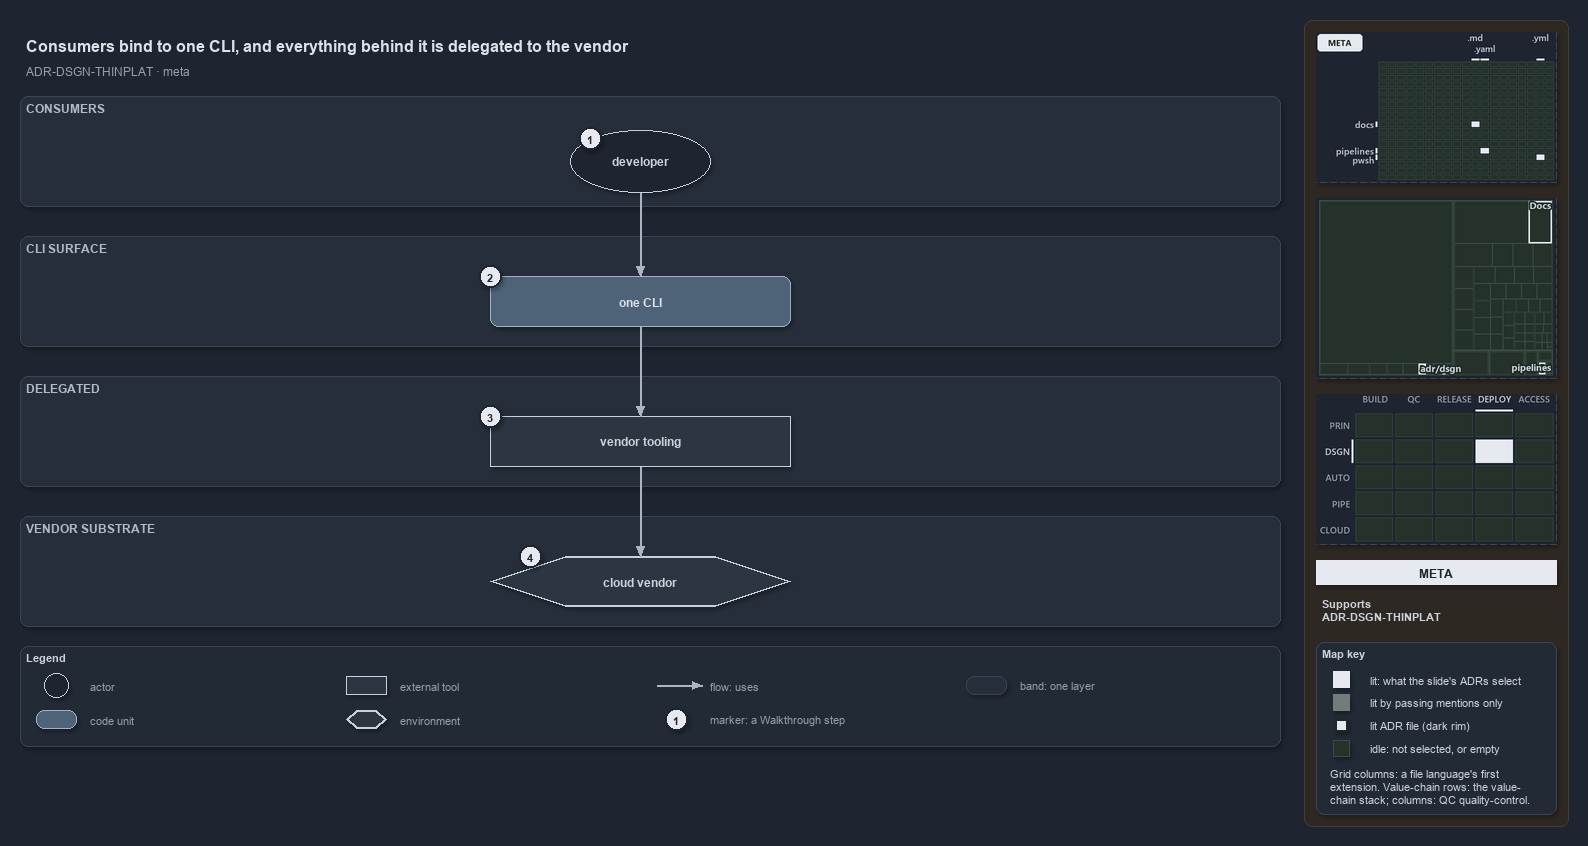

The diagram above was exported from draw.io. Its source (the exported page's mxGraphModel, read from the mxfile embedded in the PNG):
<mxGraphModel dx="1024" dy="768" grid="0" gridSize="10" guides="1" tooltips="1" connect="1" arrows="1" fold="1" page="1" pageScale="1" pageWidth="1572" pageHeight="750" background="#1E2430" math="0" shadow="1">
  <root>
    <mxCell id="0" />
    <mxCell id="1" parent="0" />
    <mxCell id="sidebar-bg" value="" style="rounded=1;arcSize=2;html=1;fillColor=#2E2823;strokeColor=#453C33;shadow=0;" vertex="1" parent="1">
      <mxGeometry x="1304" y="4" width="264" height="806" as="geometry" />
    </mxCell>
    <mxCell id="title" value="Consumers bind to one CLI, and everything behind it is delegated to the vendor" style="text;html=1;align=left;verticalAlign=middle;fontSize=16;fontStyle=1;fontColor=#DDE2E9;" vertex="1" parent="1">
      <mxGeometry x="20" y="14" width="1260" height="30" as="geometry" />
    </mxCell>
    <mxCell id="subtitle" value="ADR-DSGN-THINPLAT &amp;#183; meta" style="text;html=1;align=left;verticalAlign=middle;fontSize=12;fontColor=#949FAE;" vertex="1" parent="1">
      <mxGeometry x="20" y="44" width="1240" height="20" as="geometry" />
    </mxCell>
    <mxCell id="band-consumers" value="CONSUMERS" style="rounded=1;html=1;arcSize=3;fillColor=#262E3B;strokeColor=#3A4555;verticalAlign=top;align=left;spacingLeft=8;fontStyle=1;fontSize=12;fontColor=#B0BAC7;" vertex="1" parent="1">
      <mxGeometry x="20" y="80" width="1260" height="110" as="geometry" />
    </mxCell>
    <mxCell id="band-cli" value="CLI SURFACE" style="rounded=1;html=1;arcSize=3;fillColor=#262E3B;strokeColor=#3A4555;verticalAlign=top;align=left;spacingLeft=8;fontStyle=1;fontSize=12;fontColor=#B0BAC7;" vertex="1" parent="1">
      <mxGeometry x="20" y="220" width="1260" height="110" as="geometry" />
    </mxCell>
    <mxCell id="band-delegated" value="DELEGATED" style="rounded=1;html=1;arcSize=3;fillColor=#262E3B;strokeColor=#3A4555;verticalAlign=top;align=left;spacingLeft=8;fontStyle=1;fontSize=12;fontColor=#B0BAC7;" vertex="1" parent="1">
      <mxGeometry x="20" y="360" width="1260" height="110" as="geometry" />
    </mxCell>
    <mxCell id="band-vendor" value="VENDOR SUBSTRATE" style="rounded=1;html=1;arcSize=3;fillColor=#262E3B;strokeColor=#3A4555;verticalAlign=top;align=left;spacingLeft=8;fontStyle=1;fontSize=12;fontColor=#B0BAC7;" vertex="1" parent="1">
      <mxGeometry x="20" y="500" width="1260" height="110" as="geometry" />
    </mxCell>
    <mxCell id="a-developer" value="&lt;b&gt;developer&lt;/b&gt;" style="ellipse;whiteSpace=wrap;html=1;fillColor=#1E2430;strokeColor=#C7D0DB;fontSize=12;fontColor=#CDD3DC;" vertex="1" parent="1">
      <mxGeometry x="570" y="114" width="140" height="62" as="geometry" />
    </mxCell>
    <mxCell id="m-cli" value="&lt;b&gt;one CLI&lt;/b&gt;" style="rounded=1;whiteSpace=wrap;html=1;arcSize=20;fillColor=#4E6378;strokeColor=#9FB3C8;fontColor=#DDE2E9;fontSize=12;" vertex="1" parent="1">
      <mxGeometry x="490" y="260" width="300" height="50" as="geometry" />
    </mxCell>
    <mxCell id="x-vendor-tooling" value="&lt;b&gt;vendor tooling&lt;/b&gt;" style="rounded=0;whiteSpace=wrap;html=1;fillColor=#2C3542;strokeColor=#C7D0DB;fontSize=12;fontColor=#CDD3DC;" vertex="1" parent="1">
      <mxGeometry x="490" y="400" width="300" height="50" as="geometry" />
    </mxCell>
    <mxCell id="e-cloud" value="&lt;b&gt;cloud vendor&lt;/b&gt;" style="shape=hexagon;perimeter=hexagonPerimeter2;whiteSpace=wrap;html=1;fillColor=#2C3542;strokeColor=#C7D0DB;strokeWidth=2;fontColor=#CDD3DC;fontSize=12;" vertex="1" parent="1">
      <mxGeometry x="490" y="540" width="300" height="50" as="geometry" />
    </mxCell>
    <mxCell id="p-edge-developer-cli-a" value="" style="text;html=1;strokeColor=none;fillColor=none;" vertex="1" parent="1">
      <mxGeometry x="640" y="176" width="1" height="1" as="geometry" />
    </mxCell>
    <mxCell id="p-edge-developer-cli-b" value="" style="text;html=1;strokeColor=none;fillColor=none;" vertex="1" parent="1">
      <mxGeometry x="640" y="260" width="1" height="1" as="geometry" />
    </mxCell>
    <mxCell id="edge-developer-cli" value="" style="edgeStyle=orthogonalEdgeStyle;rounded=1;html=1;fontSize=10;endArrow=block;strokeColor=#AAB4C3;fontColor=#CDD3DC;shadow=0;" edge="1" parent="1" source="p-edge-developer-cli-a" target="p-edge-developer-cli-b">
      <mxGeometry relative="1" as="geometry" />
    </mxCell>
    <mxCell id="p-edge-cli-tooling-a" value="" style="text;html=1;strokeColor=none;fillColor=none;" vertex="1" parent="1">
      <mxGeometry x="640" y="310" width="1" height="1" as="geometry" />
    </mxCell>
    <mxCell id="p-edge-cli-tooling-b" value="" style="text;html=1;strokeColor=none;fillColor=none;" vertex="1" parent="1">
      <mxGeometry x="640" y="400" width="1" height="1" as="geometry" />
    </mxCell>
    <mxCell id="edge-cli-tooling" value="" style="edgeStyle=orthogonalEdgeStyle;rounded=1;html=1;fontSize=10;endArrow=block;strokeColor=#AAB4C3;fontColor=#CDD3DC;shadow=0;" edge="1" parent="1" source="p-edge-cli-tooling-a" target="p-edge-cli-tooling-b">
      <mxGeometry relative="1" as="geometry" />
    </mxCell>
    <mxCell id="p-edge-tooling-cloud-a" value="" style="text;html=1;strokeColor=none;fillColor=none;" vertex="1" parent="1">
      <mxGeometry x="640" y="450" width="1" height="1" as="geometry" />
    </mxCell>
    <mxCell id="p-edge-tooling-cloud-b" value="" style="text;html=1;strokeColor=none;fillColor=none;" vertex="1" parent="1">
      <mxGeometry x="640" y="540" width="1" height="1" as="geometry" />
    </mxCell>
    <mxCell id="edge-tooling-cloud" value="" style="edgeStyle=orthogonalEdgeStyle;rounded=1;html=1;fontSize=10;endArrow=block;strokeColor=#AAB4C3;fontColor=#CDD3DC;shadow=0;" edge="1" parent="1" source="p-edge-tooling-cloud-a" target="p-edge-tooling-cloud-b">
      <mxGeometry relative="1" as="geometry" />
    </mxCell>
    <mxCell id="mark-1" value="1" style="ellipse;html=1;fillColor=#E6EAF0;strokeColor=#1E2430;strokeWidth=2;fontColor=#1E2430;fontStyle=1;fontSize=11;" vertex="1" parent="1">
      <mxGeometry x="579" y="111" width="22" height="22" as="geometry" />
    </mxCell>
    <mxCell id="mark-2" value="2" style="ellipse;html=1;fillColor=#E6EAF0;strokeColor=#1E2430;strokeWidth=2;fontColor=#1E2430;fontStyle=1;fontSize=11;" vertex="1" parent="1">
      <mxGeometry x="479" y="249" width="22" height="22" as="geometry" />
    </mxCell>
    <mxCell id="mark-3" value="3" style="ellipse;html=1;fillColor=#E6EAF0;strokeColor=#1E2430;strokeWidth=2;fontColor=#1E2430;fontStyle=1;fontSize=11;" vertex="1" parent="1">
      <mxGeometry x="479" y="389" width="22" height="22" as="geometry" />
    </mxCell>
    <mxCell id="mark-4" value="4" style="ellipse;html=1;fillColor=#E6EAF0;strokeColor=#1E2430;strokeWidth=2;fontColor=#1E2430;fontStyle=1;fontSize=11;" vertex="1" parent="1">
      <mxGeometry x="519" y="529" width="22" height="22" as="geometry" />
    </mxCell>
    <mxCell id="legend" value="&lt;b&gt;Legend&lt;/b&gt;" style="rounded=1;whiteSpace=wrap;html=1;arcSize=6;fillColor=#222A36;strokeColor=#3A4555;align=left;verticalAlign=top;spacing=8;fontSize=11;fontColor=#CDD3DC;" vertex="1" parent="1">
      <mxGeometry x="20" y="630" width="1260" height="100" as="geometry" />
    </mxCell>
    <mxCell id="legend-0" value="" style="ellipse;whiteSpace=wrap;html=1;fillColor=#1E2430;strokeColor=#C7D0DB;fontSize=12;fontColor=#CDD3DC;" vertex="1" parent="1">
      <mxGeometry x="44" y="657" width="24" height="24" as="geometry" />
    </mxCell>
    <mxCell id="legend-0-text" value="actor" style="text;html=1;align=left;verticalAlign=middle;fontSize=11;fontColor=#949FAE;" vertex="1" parent="1">
      <mxGeometry x="84" y="659" width="250" height="20" as="geometry" />
    </mxCell>
    <mxCell id="legend-1" value="" style="rounded=1;whiteSpace=wrap;html=1;arcSize=20;fillColor=#4E6378;strokeColor=#9FB3C8;fontColor=#DDE2E9;fontSize=12;" vertex="1" parent="1">
      <mxGeometry x="36" y="694" width="40" height="18" as="geometry" />
    </mxCell>
    <mxCell id="legend-1-text" value="code unit" style="text;html=1;align=left;verticalAlign=middle;fontSize=11;fontColor=#949FAE;" vertex="1" parent="1">
      <mxGeometry x="84" y="693" width="250" height="20" as="geometry" />
    </mxCell>
    <mxCell id="legend-2" value="" style="rounded=0;whiteSpace=wrap;html=1;fillColor=#2C3542;strokeColor=#C7D0DB;fontSize=12;fontColor=#CDD3DC;" vertex="1" parent="1">
      <mxGeometry x="346" y="660" width="40" height="18" as="geometry" />
    </mxCell>
    <mxCell id="legend-2-text" value="external tool" style="text;html=1;align=left;verticalAlign=middle;fontSize=11;fontColor=#949FAE;" vertex="1" parent="1">
      <mxGeometry x="394" y="659" width="250" height="20" as="geometry" />
    </mxCell>
    <mxCell id="legend-3" value="" style="shape=hexagon;perimeter=hexagonPerimeter2;whiteSpace=wrap;html=1;fillColor=#2C3542;strokeColor=#C7D0DB;strokeWidth=2;fontColor=#CDD3DC;fontSize=12;" vertex="1" parent="1">
      <mxGeometry x="346" y="694" width="40" height="18" as="geometry" />
    </mxCell>
    <mxCell id="legend-3-text" value="environment" style="text;html=1;align=left;verticalAlign=middle;fontSize=11;fontColor=#949FAE;" vertex="1" parent="1">
      <mxGeometry x="394" y="693" width="250" height="20" as="geometry" />
    </mxCell>
    <mxCell id="legend-4-a" value="" style="text;html=1;strokeColor=none;fillColor=none;" vertex="1" parent="1">
      <mxGeometry x="656" y="669" width="1" height="1" as="geometry" />
    </mxCell>
    <mxCell id="legend-4-b" value="" style="text;html=1;strokeColor=none;fillColor=none;" vertex="1" parent="1">
      <mxGeometry x="702" y="669" width="1" height="1" as="geometry" />
    </mxCell>
    <mxCell id="legend-4" value="" style="edgeStyle=orthogonalEdgeStyle;rounded=1;html=1;fontSize=10;endArrow=block;strokeColor=#AAB4C3;fontColor=#CDD3DC;shadow=0;" edge="1" parent="1" source="legend-4-a" target="legend-4-b">
      <mxGeometry relative="1" as="geometry" />
    </mxCell>
    <mxCell id="legend-4-text" value="flow: uses" style="text;html=1;align=left;verticalAlign=middle;fontSize=11;fontColor=#949FAE;" vertex="1" parent="1">
      <mxGeometry x="704" y="659" width="250" height="20" as="geometry" />
    </mxCell>
    <mxCell id="legend-5" value="1" style="ellipse;html=1;fillColor=#E6EAF0;strokeColor=#1E2430;strokeWidth=2;fontColor=#1E2430;fontStyle=1;fontSize=11;" vertex="1" parent="1">
      <mxGeometry x="665" y="692" width="22" height="22" as="geometry" />
    </mxCell>
    <mxCell id="legend-5-text" value="marker: a Walkthrough step" style="text;html=1;align=left;verticalAlign=middle;fontSize=11;fontColor=#949FAE;" vertex="1" parent="1">
      <mxGeometry x="704" y="693" width="250" height="20" as="geometry" />
    </mxCell>
    <mxCell id="legend-6" value="" style="rounded=1;html=1;arcSize=3;fillColor=#262E3B;strokeColor=#3A4555;" vertex="1" parent="1">
      <mxGeometry x="966" y="660" width="40" height="18" as="geometry" />
    </mxCell>
    <mxCell id="legend-6-text" value="band: one layer" style="text;html=1;align=left;verticalAlign=middle;fontSize=11;fontColor=#949FAE;" vertex="1" parent="1">
      <mxGeometry x="1014" y="659" width="250" height="20" as="geometry" />
    </mxCell>
    <mxCell id="minimap-grid" value="" style="shape=image;html=1;imageAspect=0;aspect=fixed;verticalLabelPosition=bottom;strokeColor=#3A4555;dashed=1;fillColor=#222A36;image=data:image/png,(base64 omitted: 8260 chars);" vertex="1" parent="1">
      <mxGeometry x="1316" y="16" width="240" height="150" as="geometry" />
    </mxCell>
    <mxCell id="minimap-tree" value="" style="shape=image;html=1;imageAspect=0;aspect=fixed;verticalLabelPosition=bottom;strokeColor=#3A4555;dashed=1;fillColor=#222A36;image=data:image/png,(base64 omitted: 9516 chars);" vertex="1" parent="1">
      <mxGeometry x="1316" y="182" width="240" height="180" as="geometry" />
    </mxCell>
    <mxCell id="minimap-chain" value="" style="shape=image;html=1;imageAspect=0;aspect=fixed;verticalLabelPosition=bottom;strokeColor=#3A4555;dashed=1;fillColor=#222A36;image=data:image/png,(base64 omitted: 12572 chars);" vertex="1" parent="1">
      <mxGeometry x="1316" y="378" width="240" height="150" as="geometry" />
    </mxCell>
    <mxCell id="lens-badge" value="META" style="rounded=0;whiteSpace=wrap;html=1;align=center;verticalAlign=middle;fontSize=12;fontStyle=1;fontColor=#1E2430;fillColor=#E6EAF0;strokeColor=none;" vertex="1" parent="1">
      <mxGeometry x="1316" y="544" width="240" height="24" as="geometry" />
    </mxCell>
    <mxCell id="supports" value="&lt;b&gt;Supports&lt;/b&gt;&lt;br&gt;ADR-DSGN-THINPLAT" style="text;html=1;whiteSpace=wrap;align=left;verticalAlign=top;fontSize=11;fontColor=#CDD3DC;" vertex="1" parent="1">
      <mxGeometry x="1316" y="576" width="240" height="38" as="geometry" />
    </mxCell>
    <mxCell id="mapkey" value="&lt;b&gt;Map key&lt;/b&gt;" style="rounded=1;arcSize=6;whiteSpace=wrap;html=1;align=left;verticalAlign=top;fontSize=11;fontColor=#CDD3DC;fillColor=#222A36;strokeColor=#3A4555;spacingLeft=8;spacingTop=2;" vertex="1" parent="1">
      <mxGeometry x="1316" y="626" width="240" height="172" as="geometry" />
    </mxCell>
    <mxCell id="mapkey-lit" value="" style="rounded=0;html=1;fillColor=#E6EAF0;strokeColor=#E6EAF0;" vertex="1" parent="1">
      <mxGeometry x="1333.0" y="655.0" width="16" height="16" as="geometry" />
    </mxCell>
    <mxCell id="mapkey-lit-text" value="lit: what the slide's ADRs select" style="text;html=1;align=left;verticalAlign=middle;fontSize=11;fontColor=#CDD3DC;" vertex="1" parent="1">
      <mxGeometry x="1364" y="653" width="184" height="20" as="geometry" />
    </mxCell>
    <mxCell id="mapkey-touched" value="" style="rounded=0;html=1;fillColor=#727C79;strokeColor=#727C79;" vertex="1" parent="1">
      <mxGeometry x="1333.0" y="678.0" width="16" height="16" as="geometry" />
    </mxCell>
    <mxCell id="mapkey-touched-text" value="lit by passing mentions only" style="text;html=1;align=left;verticalAlign=middle;fontSize=11;fontColor=#CDD3DC;" vertex="1" parent="1">
      <mxGeometry x="1364" y="676" width="184" height="20" as="geometry" />
    </mxCell>
    <mxCell id="mapkey-adr" value="" style="rounded=0;html=1;fillColor=#E6EAF0;strokeColor=#1C2A24;strokeWidth=2;" vertex="1" parent="1">
      <mxGeometry x="1335.0" y="703.0" width="12" height="12" as="geometry" />
    </mxCell>
    <mxCell id="mapkey-adr-text" value="lit ADR file (dark rim)" style="text;html=1;align=left;verticalAlign=middle;fontSize=11;fontColor=#CDD3DC;" vertex="1" parent="1">
      <mxGeometry x="1364" y="699" width="184" height="20" as="geometry" />
    </mxCell>
    <mxCell id="mapkey-idle" value="" style="rounded=0;html=1;fillColor=#243229;strokeColor=#3B4D43;" vertex="1" parent="1">
      <mxGeometry x="1333.0" y="724.0" width="16" height="16" as="geometry" />
    </mxCell>
    <mxCell id="mapkey-idle-text" value="idle: not selected, or empty" style="text;html=1;align=left;verticalAlign=middle;fontSize=11;fontColor=#CDD3DC;" vertex="1" parent="1">
      <mxGeometry x="1364" y="722" width="184" height="20" as="geometry" />
    </mxCell>
    <mxCell id="mapkey-codes" value="Grid columns: a file language's first&lt;br&gt;extension. Value-chain rows: the value-&lt;br&gt;chain stack; columns: QC quality-control." style="text;html=1;align=left;verticalAlign=top;whiteSpace=wrap;fontSize=11;fontColor=#CDD3DC;" vertex="1" parent="1">
      <mxGeometry x="1324" y="746" width="224" height="46" as="geometry" />
    </mxCell>
  </root>
</mxGraphModel>